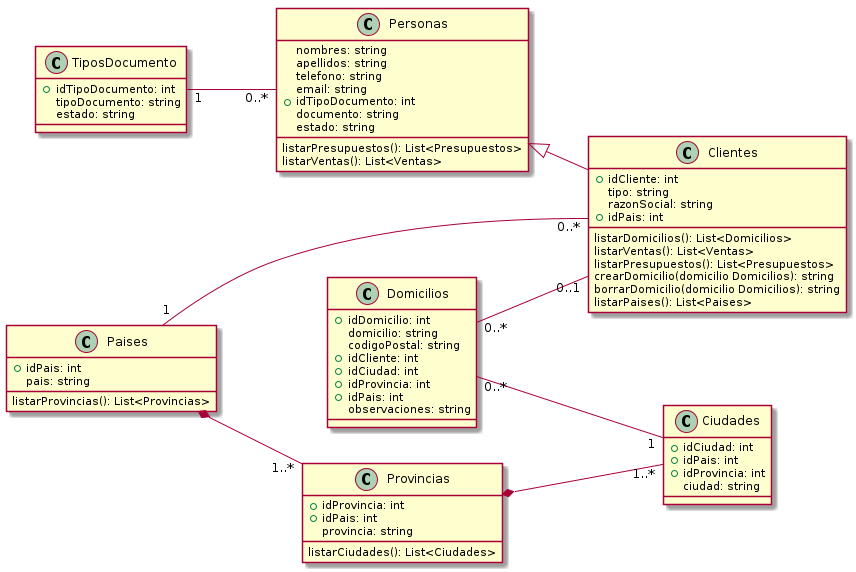

The diagram above was rendered by PlantUML. Its source (embedded in the PNG):
@startuml vistaClientes
class Personas{
   nombres: string
   apellidos: string
   telefono: string
   email: string
   +idTipoDocumento: int
   documento: string
   estado: string

   
   listarPresupuestos(): List<Presupuestos>
   listarVentas(): List<Ventas>
}
class Clientes{
    +idCliente: int
    tipo: string
    razonSocial: string 
    +idPais: int

    listarDomicilios(): List<Domicilios>
    listarVentas(): List<Ventas>
    listarPresupuestos(): List<Presupuestos>
    crearDomicilio(domicilio Domicilios): string
    borrarDomicilio(domicilio Domicilios): string
    listarPaises(): List<Paises>
    
}
class TiposDocumento{
   +idTipoDocumento: int
   tipoDocumento: string
   estado: string
}
class Paises{
    +idPais: int
    pais: string

    listarProvincias(): List<Provincias>
}
class Provincias{
    +idProvincia: int
    +idPais: int
    provincia: string

    listarCiudades(): List<Ciudades>
}
class Ciudades{
    +idCiudad: int
    +idPais: int
    +idProvincia: int
    ciudad: string  
}
class Domicilios{
    +idDomicilio: int
    domicilio: string
    codigoPostal: string
    +idCliente: int
    +idCiudad: int
    +idProvincia: int
    +idPais: int
    observaciones: string

    
}

left to right direction
Personas <|-- Clientes
Paises  *-- "1..*" Provincias
Provincias  *-- "1..*" Ciudades
Paises "1"--"0..*" Clientes
Domicilios "0..*"--"0..1" Clientes
TiposDocumento "1"--"0..*" Personas
Domicilios "0..*" -- "1" Ciudades
@enduml